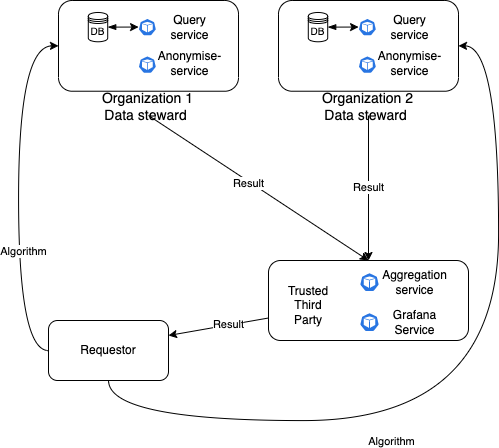

The diagram above was exported from draw.io. Its source (the exported page's mxGraphModel, read from the mxfile embedded in the PNG):
<mxGraphModel dx="1423" dy="1037" grid="1" gridSize="10" guides="1" tooltips="1" connect="1" arrows="1" fold="1" page="1" pageScale="1" pageWidth="1169" pageHeight="827" math="0" shadow="0">
  <root>
    <mxCell id="0" />
    <mxCell id="1" parent="0" />
    <mxCell id="l7ehpIWS_LAEImh4VPKt-39" style="rounded=0;orthogonalLoop=1;jettySize=auto;html=1;edgeStyle=orthogonalEdgeStyle;curved=1;entryX=0;entryY=0.75;entryDx=0;entryDy=0;" parent="1" source="l7ehpIWS_LAEImh4VPKt-16" edge="1">
      <mxGeometry relative="1" as="geometry">
        <mxPoint x="50" y="259.0710714285715" as="targetPoint" />
        <Array as="points">
          <mxPoint x="30" y="540" />
          <mxPoint x="30" y="259" />
        </Array>
      </mxGeometry>
    </mxCell>
    <mxCell id="l7ehpIWS_LAEImh4VPKt-40" value="Algorithm" style="edgeLabel;html=1;align=center;verticalAlign=middle;resizable=0;points=[];" parent="l7ehpIWS_LAEImh4VPKt-39" vertex="1" connectable="0">
      <mxGeometry x="-0.2995" y="-4" relative="1" as="geometry">
        <mxPoint y="-67" as="offset" />
      </mxGeometry>
    </mxCell>
    <mxCell id="5gdzuKLON3IAG99veX0M-87" style="rounded=0;orthogonalLoop=1;jettySize=auto;html=1;edgeStyle=orthogonalEdgeStyle;curved=1;entryX=0;entryY=0.5;entryDx=0;entryDy=0;" parent="1" source="5gdzuKLON3IAG99veX0M-91" target="L8vNwuZ6u9W_NmucFzFV-18" edge="1">
      <mxGeometry relative="1" as="geometry">
        <mxPoint x="67.60000000000014" y="310" as="targetPoint" />
        <Array as="points">
          <mxPoint x="50" y="530" />
          <mxPoint x="50" y="225" />
        </Array>
      </mxGeometry>
    </mxCell>
    <mxCell id="5gdzuKLON3IAG99veX0M-88" value="Algorithm" style="edgeLabel;html=1;align=center;verticalAlign=middle;resizable=0;points=[];" parent="5gdzuKLON3IAG99veX0M-87" vertex="1" connectable="0">
      <mxGeometry x="-0.2995" y="-4" relative="1" as="geometry">
        <mxPoint y="1" as="offset" />
      </mxGeometry>
    </mxCell>
    <mxCell id="5gdzuKLON3IAG99veX0M-89" style="rounded=0;orthogonalLoop=1;jettySize=auto;html=1;edgeStyle=orthogonalEdgeStyle;curved=1;entryX=1;entryY=0.5;entryDx=0;entryDy=0;" parent="1" source="5gdzuKLON3IAG99veX0M-91" target="5gdzuKLON3IAG99veX0M-93" edge="1">
      <mxGeometry relative="1" as="geometry">
        <Array as="points">
          <mxPoint x="140" y="600" />
          <mxPoint x="530.0000000000001" y="600" />
          <mxPoint x="530.0000000000001" y="225" />
        </Array>
      </mxGeometry>
    </mxCell>
    <mxCell id="5gdzuKLON3IAG99veX0M-90" value="Algorithm" style="edgeLabel;html=1;align=center;verticalAlign=middle;resizable=0;points=[];" parent="5gdzuKLON3IAG99veX0M-89" vertex="1" connectable="0">
      <mxGeometry x="-0.2447" y="-3" relative="1" as="geometry">
        <mxPoint x="4" y="17" as="offset" />
      </mxGeometry>
    </mxCell>
    <mxCell id="5gdzuKLON3IAG99veX0M-91" value="Requestor" style="rounded=1;whiteSpace=wrap;html=1;" parent="1" vertex="1">
      <mxGeometry x="80" y="500" width="120" height="60" as="geometry" />
    </mxCell>
    <mxCell id="5gdzuKLON3IAG99veX0M-92" value="]" style="group" parent="1" vertex="1" connectable="0">
      <mxGeometry x="310.0000000000001" y="180" width="180" height="110" as="geometry" />
    </mxCell>
    <mxCell id="5gdzuKLON3IAG99veX0M-93" value="" style="rounded=1;whiteSpace=wrap;html=1;fontSize=14;" parent="5gdzuKLON3IAG99veX0M-92" vertex="1">
      <mxGeometry width="180" height="90.72053571428572" as="geometry" />
    </mxCell>
    <mxCell id="5gdzuKLON3IAG99veX0M-94" value="Organization 2&lt;br&gt;Data steward&amp;nbsp;" style="text;html=1;strokeColor=none;fillColor=none;align=center;verticalAlign=middle;whiteSpace=wrap;rounded=0;fontSize=14;" parent="5gdzuKLON3IAG99veX0M-92" vertex="1">
      <mxGeometry x="14.400000000000002" y="97.98969072164948" width="151.20000000000002" height="17.010309278350515" as="geometry" />
    </mxCell>
    <mxCell id="L8vNwuZ6u9W_NmucFzFV-9" value="" style="sketch=0;html=1;dashed=0;whitespace=wrap;fillColor=#2875E2;strokeColor=#ffffff;points=[[0.005,0.63,0],[0.1,0.2,0],[0.9,0.2,0],[0.5,0,0],[0.995,0.63,0],[0.72,0.99,0],[0.5,1,0],[0.28,0.99,0]];verticalLabelPosition=bottom;align=center;verticalAlign=top;shape=mxgraph.kubernetes.icon;prIcon=pod" parent="5gdzuKLON3IAG99veX0M-92" vertex="1">
      <mxGeometry x="79.9986612576065" y="54.44142857142856" width="17.77420814479638" height="19.306607142857146" as="geometry" />
    </mxCell>
    <mxCell id="L8vNwuZ6u9W_NmucFzFV-10" value="&lt;span style=&quot;font-size: 12px;&quot;&gt;Anonymise-service&lt;/span&gt;" style="text;html=1;strokeColor=none;fillColor=none;align=center;verticalAlign=middle;whiteSpace=wrap;rounded=0;fontSize=10;" parent="5gdzuKLON3IAG99veX0M-92" vertex="1">
      <mxGeometry x="107.77336713995942" y="56.59392857142856" width="46.93117647058824" height="12.065714285714286" as="geometry" />
    </mxCell>
    <mxCell id="L8vNwuZ6u9W_NmucFzFV-11" value="" style="sketch=0;html=1;dashed=0;whitespace=wrap;fillColor=#2875E2;strokeColor=#ffffff;points=[[0.005,0.63,0],[0.1,0.2,0],[0.9,0.2,0],[0.5,0,0],[0.995,0.63,0],[0.72,0.99,0],[0.5,1,0],[0.28,0.99,0]];verticalLabelPosition=bottom;align=center;verticalAlign=top;shape=mxgraph.kubernetes.icon;prIcon=pod" parent="5gdzuKLON3IAG99veX0M-92" vertex="1">
      <mxGeometry x="79.9986612576065" y="16.970357142857154" width="17.77420814479638" height="19.306607142857146" as="geometry" />
    </mxCell>
    <mxCell id="L8vNwuZ6u9W_NmucFzFV-12" value="&lt;span style=&quot;font-size: 12px;&quot;&gt;Query service&lt;/span&gt;" style="text;html=1;strokeColor=none;fillColor=none;align=center;verticalAlign=middle;whiteSpace=wrap;rounded=0;fontSize=10;" parent="5gdzuKLON3IAG99veX0M-92" vertex="1">
      <mxGeometry x="107.77336713995942" y="20.58714285714288" width="46.93117647058824" height="12.065714285714286" as="geometry" />
    </mxCell>
    <mxCell id="L8vNwuZ6u9W_NmucFzFV-15" style="edgeStyle=orthogonalEdgeStyle;rounded=0;orthogonalLoop=1;jettySize=auto;html=1;exitX=1;exitY=0.5;exitDx=0;exitDy=0;entryX=0.005;entryY=0.63;entryDx=0;entryDy=0;entryPerimeter=0;fontSize=12;startArrow=blockThin;startFill=1;" parent="5gdzuKLON3IAG99veX0M-92" source="L8vNwuZ6u9W_NmucFzFV-16" edge="1">
      <mxGeometry relative="1" as="geometry">
        <mxPoint x="80" y="26.080000000000013" as="targetPoint" />
      </mxGeometry>
    </mxCell>
    <mxCell id="L8vNwuZ6u9W_NmucFzFV-16" value="&lt;font style=&quot;font-size: 10px;&quot;&gt;DB&lt;/font&gt;" style="shape=datastore;whiteSpace=wrap;html=1;fontSize=14;" parent="5gdzuKLON3IAG99veX0M-92" vertex="1">
      <mxGeometry x="29.795131845841752" y="11.983928571428578" width="19.41176470588235" height="29.28571428571428" as="geometry" />
    </mxCell>
    <mxCell id="5gdzuKLON3IAG99veX0M-106" style="rounded=0;orthogonalLoop=1;jettySize=auto;html=1;entryX=0.5;entryY=0;entryDx=0;entryDy=0;exitX=0.5;exitY=1;exitDx=0;exitDy=0;" parent="1" source="L8vNwuZ6u9W_NmucFzFV-19" target="5gdzuKLON3IAG99veX0M-111" edge="1">
      <mxGeometry relative="1" as="geometry">
        <mxPoint x="200" y="500" as="targetPoint" />
        <mxPoint x="181.9446922390723" y="314" as="sourcePoint" />
      </mxGeometry>
    </mxCell>
    <mxCell id="5gdzuKLON3IAG99veX0M-107" value="Result" style="edgeLabel;html=1;align=center;verticalAlign=middle;resizable=0;points=[];" parent="5gdzuKLON3IAG99veX0M-106" vertex="1" connectable="0">
      <mxGeometry x="-0.0877" y="-1" relative="1" as="geometry">
        <mxPoint as="offset" />
      </mxGeometry>
    </mxCell>
    <mxCell id="5gdzuKLON3IAG99veX0M-108" value="Result" style="rounded=0;orthogonalLoop=1;jettySize=auto;html=1;" parent="1" source="5gdzuKLON3IAG99veX0M-94" target="5gdzuKLON3IAG99veX0M-111" edge="1">
      <mxGeometry relative="1" as="geometry">
        <mxPoint x="170" y="500" as="targetPoint" />
      </mxGeometry>
    </mxCell>
    <mxCell id="5gdzuKLON3IAG99veX0M-112" style="rounded=0;orthogonalLoop=1;jettySize=auto;html=1;entryX=1;entryY=0.25;entryDx=0;entryDy=0;" parent="1" source="5gdzuKLON3IAG99veX0M-111" target="5gdzuKLON3IAG99veX0M-91" edge="1">
      <mxGeometry relative="1" as="geometry" />
    </mxCell>
    <mxCell id="5gdzuKLON3IAG99veX0M-113" value="Result" style="edgeLabel;html=1;align=center;verticalAlign=middle;resizable=0;points=[];" parent="5gdzuKLON3IAG99veX0M-112" vertex="1" connectable="0">
      <mxGeometry x="0.3893" y="1" relative="1" as="geometry">
        <mxPoint x="29" y="-7" as="offset" />
      </mxGeometry>
    </mxCell>
    <mxCell id="5gdzuKLON3IAG99veX0M-111" value="" style="rounded=1;whiteSpace=wrap;html=1;" parent="1" vertex="1">
      <mxGeometry x="300.0000000000001" y="440" width="200" height="80" as="geometry" />
    </mxCell>
    <mxCell id="L8vNwuZ6u9W_NmucFzFV-4" value="&lt;span style=&quot;font-size: 12px;&quot;&gt;Aggregation service&lt;/span&gt;" style="text;html=1;strokeColor=none;fillColor=none;align=center;verticalAlign=middle;whiteSpace=wrap;rounded=0;fontSize=10;" parent="1" vertex="1">
      <mxGeometry x="423.0000000000001" y="450" width="46.93" height="23.97" as="geometry" />
    </mxCell>
    <mxCell id="L8vNwuZ6u9W_NmucFzFV-5" value="" style="sketch=0;html=1;dashed=0;whitespace=wrap;fillColor=#2875E2;strokeColor=#ffffff;points=[[0.005,0.63,0],[0.1,0.2,0],[0.9,0.2,0],[0.5,0,0],[0.995,0.63,0],[0.72,0.99,0],[0.5,1,0],[0.28,0.99,0]];verticalLabelPosition=bottom;align=center;verticalAlign=top;shape=mxgraph.kubernetes.icon;prIcon=pod" parent="1" vertex="1">
      <mxGeometry x="391.30853955375267" y="452.00142857142856" width="19.39004524886878" height="19.306607142857146" as="geometry" />
    </mxCell>
    <mxCell id="L8vNwuZ6u9W_NmucFzFV-6" value="&lt;span style=&quot;font-size: 12px;&quot;&gt;Grafana Service&lt;/span&gt;" style="text;html=1;strokeColor=none;fillColor=none;align=center;verticalAlign=middle;whiteSpace=wrap;rounded=0;fontSize=10;" parent="1" vertex="1">
      <mxGeometry x="423.0000000000001" y="490" width="46.93" height="23.97" as="geometry" />
    </mxCell>
    <mxCell id="L8vNwuZ6u9W_NmucFzFV-7" value="" style="sketch=0;html=1;dashed=0;whitespace=wrap;fillColor=#2875E2;strokeColor=#ffffff;points=[[0.005,0.63,0],[0.1,0.2,0],[0.9,0.2,0],[0.5,0,0],[0.995,0.63,0],[0.72,0.99,0],[0.5,1,0],[0.28,0.99,0]];verticalLabelPosition=bottom;align=center;verticalAlign=top;shape=mxgraph.kubernetes.icon;prIcon=pod" parent="1" vertex="1">
      <mxGeometry x="391.30853955375267" y="492.00142857142856" width="19.39004524886878" height="19.306607142857146" as="geometry" />
    </mxCell>
    <mxCell id="L8vNwuZ6u9W_NmucFzFV-8" value="Trusted Third Party" style="text;html=1;strokeColor=none;fillColor=none;align=center;verticalAlign=middle;whiteSpace=wrap;rounded=0;" parent="1" vertex="1">
      <mxGeometry x="310.0000000000001" y="470" width="60" height="30" as="geometry" />
    </mxCell>
    <mxCell id="L8vNwuZ6u9W_NmucFzFV-17" value="]" style="group" parent="1" vertex="1" connectable="0">
      <mxGeometry x="90" y="180" width="180" height="110" as="geometry" />
    </mxCell>
    <mxCell id="L8vNwuZ6u9W_NmucFzFV-18" value="" style="rounded=1;whiteSpace=wrap;html=1;fontSize=14;" parent="L8vNwuZ6u9W_NmucFzFV-17" vertex="1">
      <mxGeometry width="180" height="90.72053571428572" as="geometry" />
    </mxCell>
    <mxCell id="L8vNwuZ6u9W_NmucFzFV-19" value="Organization 1&lt;br&gt;Data steward&amp;nbsp;" style="text;html=1;strokeColor=none;fillColor=none;align=center;verticalAlign=middle;whiteSpace=wrap;rounded=0;fontSize=14;" parent="L8vNwuZ6u9W_NmucFzFV-17" vertex="1">
      <mxGeometry x="14.400000000000002" y="97.98969072164948" width="151.20000000000002" height="17.010309278350515" as="geometry" />
    </mxCell>
    <mxCell id="L8vNwuZ6u9W_NmucFzFV-20" value="" style="sketch=0;html=1;dashed=0;whitespace=wrap;fillColor=#2875E2;strokeColor=#ffffff;points=[[0.005,0.63,0],[0.1,0.2,0],[0.9,0.2,0],[0.5,0,0],[0.995,0.63,0],[0.72,0.99,0],[0.5,1,0],[0.28,0.99,0]];verticalLabelPosition=bottom;align=center;verticalAlign=top;shape=mxgraph.kubernetes.icon;prIcon=pod" parent="L8vNwuZ6u9W_NmucFzFV-17" vertex="1">
      <mxGeometry x="79.9986612576065" y="54.44142857142856" width="17.77420814479638" height="19.306607142857146" as="geometry" />
    </mxCell>
    <mxCell id="L8vNwuZ6u9W_NmucFzFV-21" value="&lt;span style=&quot;font-size: 12px;&quot;&gt;Anonymise-service&lt;/span&gt;" style="text;html=1;strokeColor=none;fillColor=none;align=center;verticalAlign=middle;whiteSpace=wrap;rounded=0;fontSize=10;" parent="L8vNwuZ6u9W_NmucFzFV-17" vertex="1">
      <mxGeometry x="107.77336713995942" y="56.59392857142856" width="46.93117647058824" height="12.065714285714286" as="geometry" />
    </mxCell>
    <mxCell id="L8vNwuZ6u9W_NmucFzFV-22" value="" style="sketch=0;html=1;dashed=0;whitespace=wrap;fillColor=#2875E2;strokeColor=#ffffff;points=[[0.005,0.63,0],[0.1,0.2,0],[0.9,0.2,0],[0.5,0,0],[0.995,0.63,0],[0.72,0.99,0],[0.5,1,0],[0.28,0.99,0]];verticalLabelPosition=bottom;align=center;verticalAlign=top;shape=mxgraph.kubernetes.icon;prIcon=pod" parent="L8vNwuZ6u9W_NmucFzFV-17" vertex="1">
      <mxGeometry x="79.9986612576065" y="16.970357142857154" width="17.77420814479638" height="19.306607142857146" as="geometry" />
    </mxCell>
    <mxCell id="L8vNwuZ6u9W_NmucFzFV-23" value="&lt;span style=&quot;font-size: 12px;&quot;&gt;Query service&lt;/span&gt;" style="text;html=1;strokeColor=none;fillColor=none;align=center;verticalAlign=middle;whiteSpace=wrap;rounded=0;fontSize=10;" parent="L8vNwuZ6u9W_NmucFzFV-17" vertex="1">
      <mxGeometry x="107.77336713995942" y="20.58714285714288" width="46.93117647058824" height="12.065714285714286" as="geometry" />
    </mxCell>
    <mxCell id="L8vNwuZ6u9W_NmucFzFV-24" style="edgeStyle=orthogonalEdgeStyle;rounded=0;orthogonalLoop=1;jettySize=auto;html=1;exitX=1;exitY=0.5;exitDx=0;exitDy=0;entryX=0.005;entryY=0.63;entryDx=0;entryDy=0;entryPerimeter=0;fontSize=12;startArrow=blockThin;startFill=1;" parent="L8vNwuZ6u9W_NmucFzFV-17" source="L8vNwuZ6u9W_NmucFzFV-25" edge="1">
      <mxGeometry relative="1" as="geometry">
        <mxPoint x="80" y="26.080000000000013" as="targetPoint" />
      </mxGeometry>
    </mxCell>
    <mxCell id="L8vNwuZ6u9W_NmucFzFV-25" value="&lt;font style=&quot;font-size: 10px;&quot;&gt;DB&lt;/font&gt;" style="shape=datastore;whiteSpace=wrap;html=1;fontSize=14;" parent="L8vNwuZ6u9W_NmucFzFV-17" vertex="1">
      <mxGeometry x="29.795131845841752" y="11.983928571428578" width="19.41176470588235" height="29.28571428571428" as="geometry" />
    </mxCell>
  </root>
</mxGraphModel>